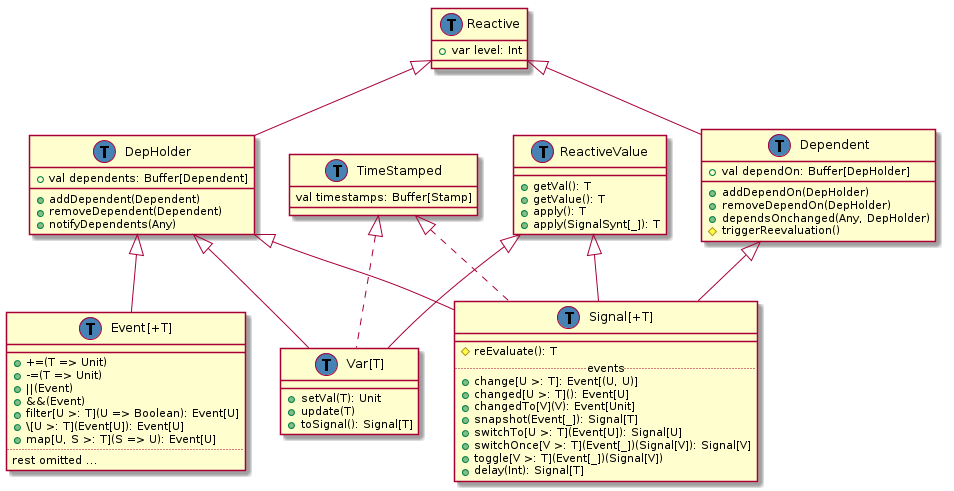

The diagram above was rendered by PlantUML. Its source (embedded in the PNG):
@startuml
class Reactive {
  +var level: Int
}

class DepHolder extends Reactive {
  +val dependents: Buffer[Dependent]
  __
  +addDependent(Dependent)
  +removeDependent(Dependent)
  +notifyDependents(Any)
}

class Dependent extends Reactive {
  +val dependOn: Buffer[DepHolder]
  __
  +addDependOn(DepHolder)
  +removeDependOn(DepHolder)
  +dependsOnchanged(Any, DepHolder)
  #triggerReevaluation()
}

class "Var[T]" as Var {
  __
  +setVal(T): Unit
  +update(T)
  +toSignal(): Signal[T]
}

TimeStamped <|.. Var
DepHolder <|-- Var
ReactiveValue <|-- Var

class "Signal[+T]" as Signal {
  __
  #reEvaluate(): T
  .. events ..
  +change[U >: T]: Event[(U, U)]
  +changed[U >: T](): Event[U]
  +changedTo[V](V): Event[Unit]
  +snapshot(Event[_]): Signal[T]
  +switchTo[U >: T](Event[U]): Signal[U]
  +switchOnce[V >: T](Event[_])(Signal[V]): Signal[V]
  +toggle[V >: T](Event[_])(Signal[V])
  +delay(Int): Signal[T]
}

DepHolder <|-- Signal
Dependent <|-- Signal
TimeStamped <|.. Signal
ReactiveValue <|-- Signal

class "Event[+T]" as Event extends DepHolder {
  __
  ++=(T => Unit)
  +-=(T => Unit)
  +||(Event)
  +&&(Event)
  +filter[U >: T](U => Boolean): Event[U]
  +\\\[U >: T](Event[U]): Event[U]
  +map[U, S >: T](S => U): Event[U]
  ..
  rest omitted ...
}

class TimeStamped {
  val timestamps: Buffer[Stamp]
}

class "ReactiveValue[+T]" as ReactiveValue {
  +getVal(): T
  +getValue(): T
  +apply(): T
  +apply(SignalSynt[_]): T
}

class Signal << (T,#4682b4) >>
class Var << (T,#4682b4) >>
class DepHolder << (T,#4682b4) >>
class Dependent << (T,#4682b4) >>
class Reactive << (T,#4682b4) >>
class Event << (T,#4682b4) >>
class TimeStamped << (T,#4682b4) >>
class ReactiveValue << (T,#4682b4) >>
@enduml